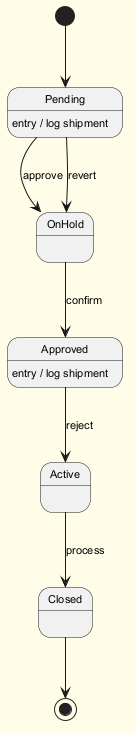

The diagram above was rendered by PlantUML. Its source (embedded in the PNG):
@startuml
skinparam backgroundColor #FFFDE7
skinparam classBackgroundColor #FFF9C4
skinparam classBorderColor #F57F17
skinparam defaultFontSize 11
[*] --> Pending
Pending --> OnHold : approve
Pending : entry / log shipment
OnHold --> Approved : confirm
Approved --> Active : reject
Approved : entry / log shipment
Active --> Closed : process
Pending --> OnHold : revert
Closed --> [*]
@enduml